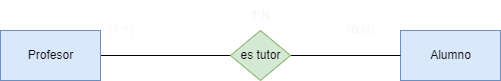

The diagram above was exported from draw.io. Its source (the exported page's mxGraphModel, read from the mxfile embedded in the PNG):
<mxGraphModel dx="472" dy="599" grid="1" gridSize="10" guides="1" tooltips="1" connect="1" arrows="1" fold="1" page="1" pageScale="1" pageWidth="850" pageHeight="1100" math="0" shadow="0">
  <root>
    <mxCell id="0" />
    <mxCell id="1" parent="0" />
    <mxCell id="5" style="edgeStyle=none;html=1;entryX=0;entryY=0.5;entryDx=0;entryDy=0;fontColor=#080808;endArrow=none;endFill=0;" parent="1" source="2" target="4" edge="1">
      <mxGeometry relative="1" as="geometry" />
    </mxCell>
    <mxCell id="2" value="&lt;font color=&quot;#080808&quot;&gt;Profesor&lt;/font&gt;" style="html=1;dashed=0;whitespace=wrap;fillColor=#dae8fc;strokeColor=#6c8ebf;" parent="1" vertex="1">
      <mxGeometry x="70" y="280" width="100" height="50" as="geometry" />
    </mxCell>
    <mxCell id="3" value="&lt;font color=&quot;#080808&quot;&gt;Alumno&lt;/font&gt;" style="html=1;dashed=0;whitespace=wrap;fillColor=#dae8fc;strokeColor=#6c8ebf;" parent="1" vertex="1">
      <mxGeometry x="470" y="280" width="100" height="50" as="geometry" />
    </mxCell>
    <mxCell id="6" style="edgeStyle=none;html=1;exitX=1;exitY=0.5;exitDx=0;exitDy=0;fontColor=#080808;endArrow=none;endFill=0;" parent="1" source="4" target="3" edge="1">
      <mxGeometry relative="1" as="geometry" />
    </mxCell>
    <mxCell id="4" value="&lt;font color=&quot;#0d0c0c&quot;&gt;es tutor&lt;/font&gt;" style="shape=rhombus;html=1;dashed=0;whitespace=wrap;perimeter=rhombusPerimeter;fillColor=#d5e8d4;strokeColor=#82b366;" parent="1" vertex="1">
      <mxGeometry x="300" y="280" width="60" height="50" as="geometry" />
    </mxCell>
    <mxCell id="8" value="&lt;font color=&quot;#fcf7f7&quot;&gt;(0:N)&lt;/font&gt;" style="text;html=1;align=center;verticalAlign=middle;resizable=0;points=[];autosize=1;strokeColor=none;fillColor=none;fontColor=#0d0c0c;" parent="1" vertex="1">
      <mxGeometry x="405" y="265" width="50" height="30" as="geometry" />
    </mxCell>
    <mxCell id="10" value="(1:1)" style="text;html=1;align=center;verticalAlign=middle;resizable=0;points=[];autosize=1;strokeColor=none;fillColor=none;fontColor=#fcf7f7;" parent="1" vertex="1">
      <mxGeometry x="165" y="265" width="50" height="30" as="geometry" />
    </mxCell>
    <mxCell id="11" value="&lt;b&gt;1:N&lt;/b&gt;" style="text;html=1;align=center;verticalAlign=middle;resizable=0;points=[];autosize=1;strokeColor=none;fillColor=none;fontColor=#fcf7f7;" parent="1" vertex="1">
      <mxGeometry x="310" y="250" width="40" height="30" as="geometry" />
    </mxCell>
  </root>
</mxGraphModel>